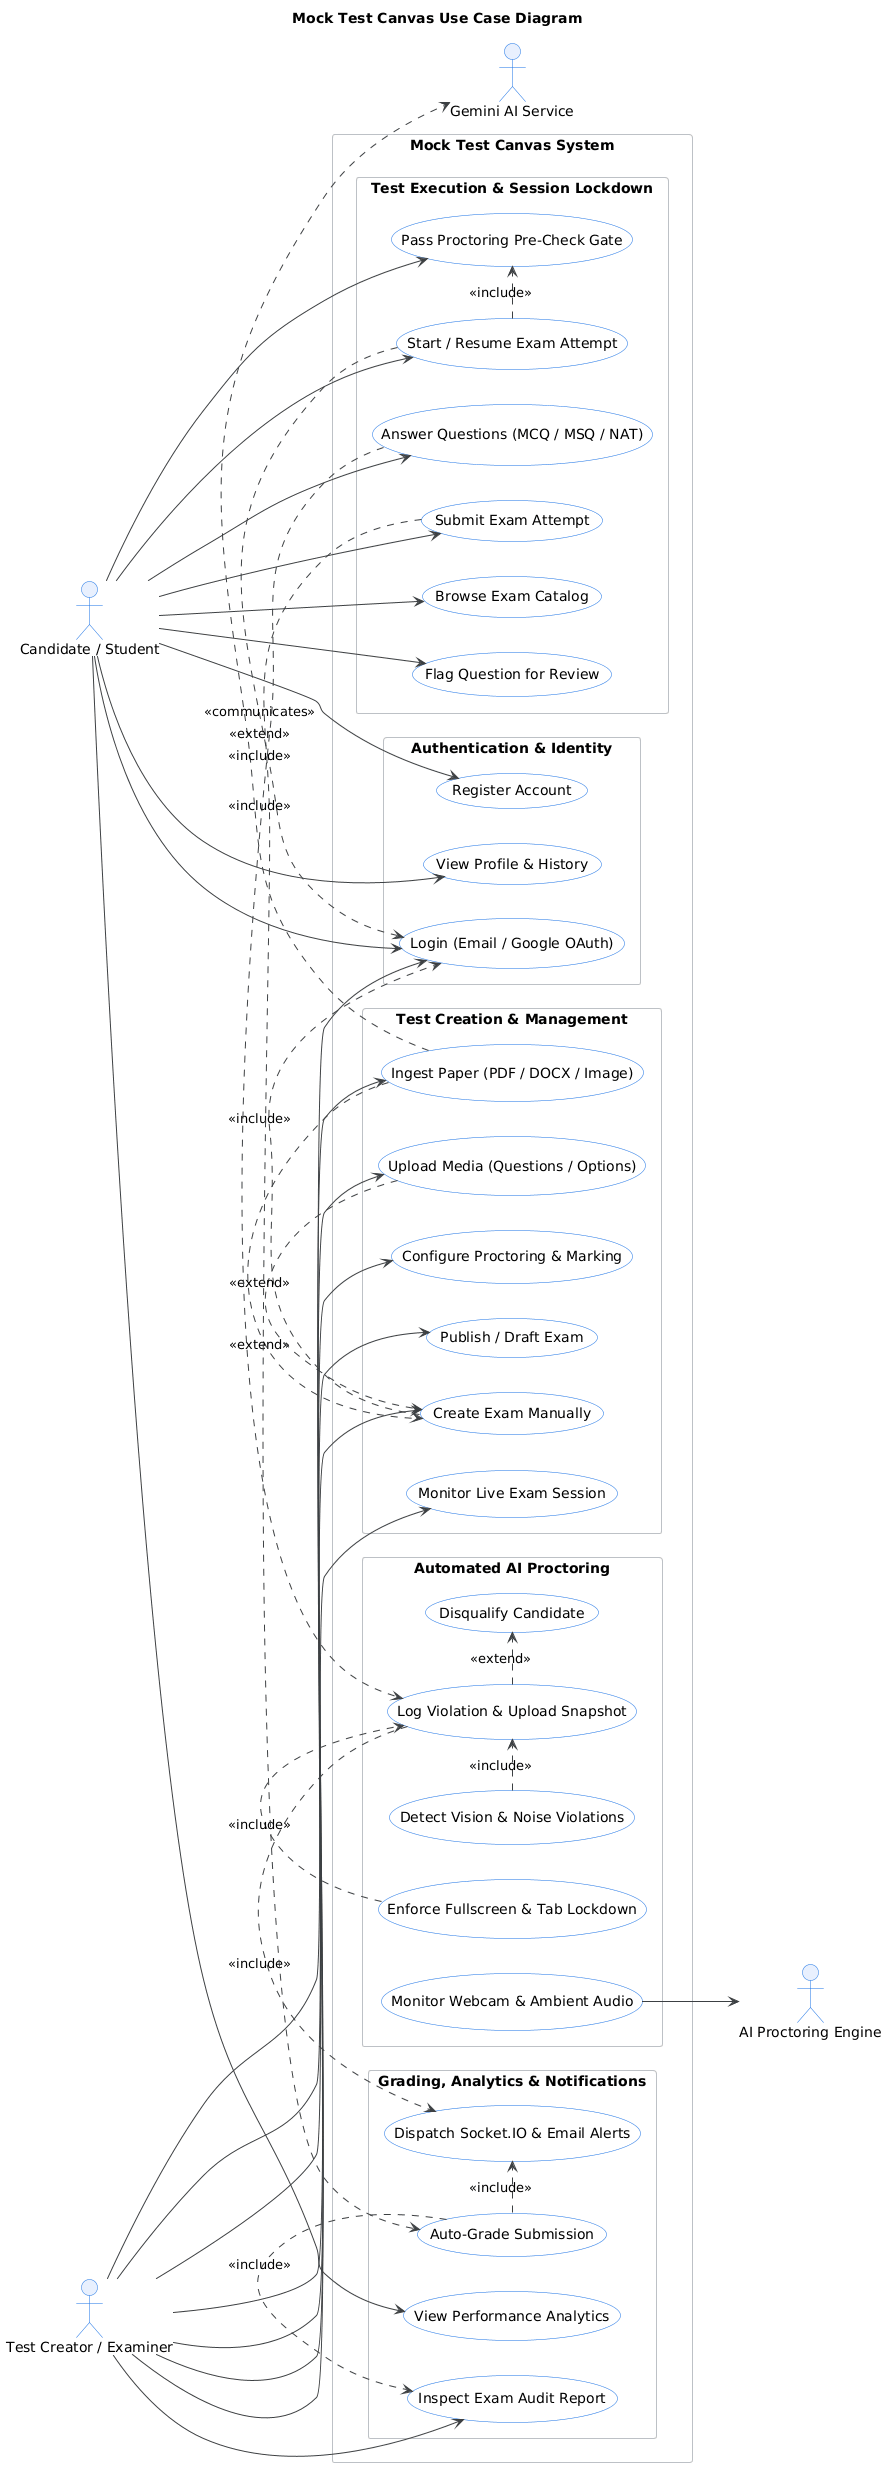

The diagram above was rendered by PlantUML. Its source (embedded in the PNG):
@startuml
title Mock Test Canvas Use Case Diagram
left to right direction
skinparam packageStyle rectangle
skinparam shadowing false
skinparam monochrome false
skinparam defaultFontName "Helvetica"
skinparam actor {
    BackgroundColor #E8F0FE
    BorderColor #1A73E8
}
skinparam usecase {
    BackgroundColor #FFFFFF
    BorderColor #1A73E8
    ArrowColor #3C4043
}
skinparam rectangle {
    BackgroundColor #F8F9FA
    BorderColor #BDC1C6
}

actor "Candidate / Student" as Student
actor "Test Creator / Examiner" as Examiner
actor "Gemini AI Service" as Gemini
actor "AI Proctoring Engine" as ProctorEngine

rectangle "Mock Test Canvas System" {
    package "Authentication & Identity" {
        usecase "Register Account" as UC_Reg
        usecase "Login (Email / Google OAuth)" as UC_Login
        usecase "View Profile & History" as UC_Profile
    }

    package "Test Creation & Management" {
        usecase "Create Exam Manually" as UC_CreateManual
        usecase "Ingest Paper (PDF / DOCX / Image)" as UC_IngestAI
        usecase "Configure Proctoring & Marking" as UC_ConfigExam
        usecase "Publish / Draft Exam" as UC_PublishExam
        usecase "Upload Media (Questions / Options)" as UC_UploadMedia
        usecase "Monitor Live Exam Session" as UC_LiveMonitor
    }

    package "Test Execution & Session Lockdown" {
        usecase "Browse Exam Catalog" as UC_Browse
        usecase "Pass Proctoring Pre-Check Gate" as UC_PreCheck
        usecase "Start / Resume Exam Attempt" as UC_StartAttempt
        usecase "Answer Questions (MCQ / MSQ / NAT)" as UC_Answer
        usecase "Flag Question for Review" as UC_FlagReview
        usecase "Submit Exam Attempt" as UC_Submit
    }

    package "Automated AI Proctoring" {
        usecase "Monitor Webcam & Ambient Audio" as UC_MonitorSensors
        usecase "Detect Vision & Noise Violations" as UC_DetectVision
        usecase "Enforce Fullscreen & Tab Lockdown" as UC_EnforceLockdown
        usecase "Log Violation & Upload Snapshot" as UC_LogViolation
        usecase "Disqualify Candidate" as UC_Disqualify
    }

    package "Grading, Analytics & Notifications" {
        usecase "Auto-Grade Submission" as UC_Grade
        usecase "View Performance Analytics" as UC_ViewResult
        usecase "Inspect Exam Audit Report" as UC_AuditReport
        usecase "Dispatch Socket.IO & Email Alerts" as UC_Alerts
    }
}

' Student Interactions
Student --> UC_Reg
Student --> UC_Login
Student --> UC_Profile
Student --> UC_Browse
Student --> UC_PreCheck
Student --> UC_StartAttempt
Student --> UC_Answer
Student --> UC_FlagReview
Student --> UC_Submit
Student --> UC_ViewResult

' Examiner Interactions
Examiner --> UC_Login
Examiner --> UC_CreateManual
Examiner --> UC_IngestAI
Examiner --> UC_ConfigExam
Examiner --> UC_PublishExam
Examiner --> UC_UploadMedia
Examiner --> UC_LiveMonitor
Examiner --> UC_AuditReport

' System & External Actor Interactions
UC_IngestAI .> Gemini : <<communicates>>
UC_MonitorSensors --> ProctorEngine

' Workflow Inclusion & Extension Relationships
UC_StartAttempt .> UC_PreCheck : <<include>>
UC_StartAttempt .> UC_Login : <<include>>
UC_CreateManual .> UC_Login : <<include>>
UC_IngestAI .> UC_CreateManual : <<extend>>
UC_UploadMedia .> UC_CreateManual : <<extend>>

UC_Answer .> UC_LogViolation : <<extend>>
UC_DetectVision .> UC_LogViolation : <<include>>
UC_EnforceLockdown .> UC_LogViolation : <<include>>
UC_LogViolation .> UC_Disqualify : <<extend>>
UC_LogViolation .> UC_Alerts : <<include>>

UC_Submit .> UC_Grade : <<include>>
UC_Grade .> UC_Alerts : <<include>>
UC_Grade .> UC_AuditReport : <<include>>
@enduml